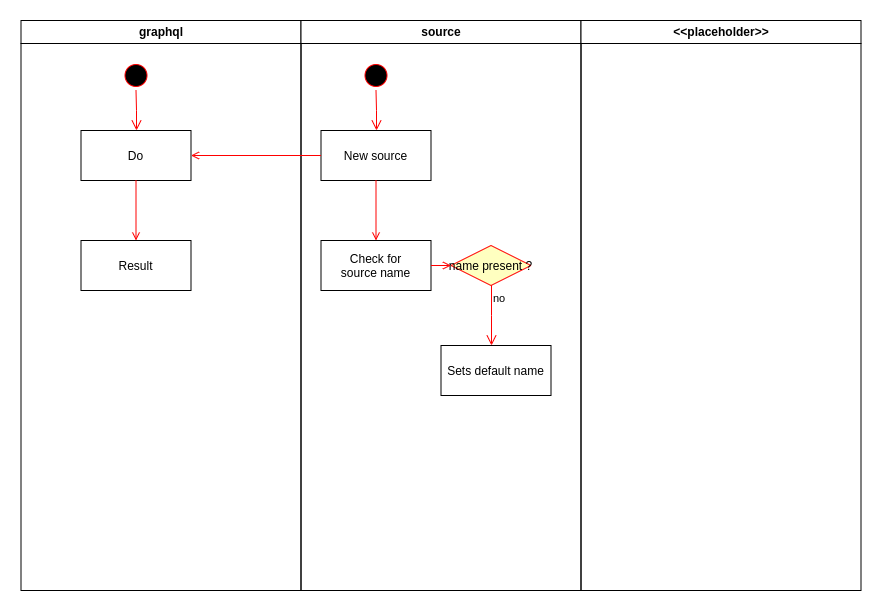

The diagram above was exported from draw.io. Its source (the exported page's mxGraphModel, read from the mxfile embedded in the PNG):
<mxGraphModel dx="1246" dy="512" grid="1" gridSize="10" guides="1" tooltips="1" connect="1" arrows="1" fold="1" page="1" pageScale="1" pageWidth="1169" pageHeight="826" background="none" math="0" shadow="0">
  <root>
    <mxCell id="0" />
    <mxCell id="1" parent="0" />
    <mxCell id="2" value="graphql" style="swimlane;whiteSpace=wrap" parent="1" vertex="1">
      <mxGeometry x="164.5" y="128" width="280" height="570" as="geometry" />
    </mxCell>
    <mxCell id="5" value="" style="ellipse;shape=startState;fillColor=#000000;strokeColor=#ff0000;" parent="2" vertex="1">
      <mxGeometry x="100" y="40" width="30" height="30" as="geometry" />
    </mxCell>
    <mxCell id="6" value="" style="edgeStyle=elbowEdgeStyle;elbow=horizontal;verticalAlign=bottom;endArrow=open;endSize=8;strokeColor=#FF0000;endFill=1;rounded=0" parent="2" source="5" target="7" edge="1">
      <mxGeometry x="100" y="40" as="geometry">
        <mxPoint x="115" y="110" as="targetPoint" />
      </mxGeometry>
    </mxCell>
    <mxCell id="7" value="Do" style="" parent="2" vertex="1">
      <mxGeometry x="60" y="110" width="110" height="50" as="geometry" />
    </mxCell>
    <mxCell id="8" value="Result" style="" parent="2" vertex="1">
      <mxGeometry x="60" y="220" width="110" height="50" as="geometry" />
    </mxCell>
    <mxCell id="9" value="" style="endArrow=open;strokeColor=#FF0000;endFill=1;rounded=0" parent="2" source="7" target="8" edge="1">
      <mxGeometry relative="1" as="geometry" />
    </mxCell>
    <mxCell id="3" value="source" style="swimlane;whiteSpace=wrap;startSize=23;" parent="1" vertex="1">
      <mxGeometry x="444.5" y="128" width="280" height="570" as="geometry" />
    </mxCell>
    <mxCell id="13" value="" style="ellipse;shape=startState;fillColor=#000000;strokeColor=#ff0000;" parent="3" vertex="1">
      <mxGeometry x="60" y="40" width="30" height="30" as="geometry" />
    </mxCell>
    <mxCell id="14" value="" style="edgeStyle=elbowEdgeStyle;elbow=horizontal;verticalAlign=bottom;endArrow=open;endSize=8;strokeColor=#FF0000;endFill=1;rounded=0" parent="3" source="13" target="15" edge="1">
      <mxGeometry x="40" y="20" as="geometry">
        <mxPoint x="55" y="90" as="targetPoint" />
      </mxGeometry>
    </mxCell>
    <mxCell id="15" value="New source" style="" parent="3" vertex="1">
      <mxGeometry x="20" y="110" width="110" height="50" as="geometry" />
    </mxCell>
    <mxCell id="16" value="Check for&#10;source name" style="" parent="3" vertex="1">
      <mxGeometry x="20" y="220" width="110" height="50" as="geometry" />
    </mxCell>
    <mxCell id="17" value="" style="endArrow=open;strokeColor=#FF0000;endFill=1;rounded=0" parent="3" source="15" target="16" edge="1">
      <mxGeometry relative="1" as="geometry" />
    </mxCell>
    <mxCell id="21" value="name present ?" style="rhombus;fillColor=#ffffc0;strokeColor=#ff0000;" parent="3" vertex="1">
      <mxGeometry x="150" y="225" width="80" height="40" as="geometry" />
    </mxCell>
    <mxCell id="23" value="no" style="edgeStyle=elbowEdgeStyle;elbow=horizontal;align=left;verticalAlign=top;endArrow=open;endSize=8;strokeColor=#FF0000;endFill=1;rounded=0" parent="3" source="21" target="30" edge="1">
      <mxGeometry x="-1" relative="1" as="geometry">
        <mxPoint x="190" y="305" as="targetPoint" />
      </mxGeometry>
    </mxCell>
    <mxCell id="24" value="" style="endArrow=open;strokeColor=#FF0000;endFill=1;rounded=0" parent="3" source="16" target="21" edge="1">
      <mxGeometry relative="1" as="geometry" />
    </mxCell>
    <mxCell id="30" value="Sets default name" style="" parent="3" vertex="1">
      <mxGeometry x="140" y="325" width="110" height="50" as="geometry" />
    </mxCell>
    <mxCell id="4" value="&lt;&lt;placeholder&gt;&gt;" style="swimlane;whiteSpace=wrap" parent="1" vertex="1">
      <mxGeometry x="724.5" y="128" width="280" height="570" as="geometry" />
    </mxCell>
    <mxCell id="20" value="" style="endArrow=open;strokeColor=#FF0000;endFill=1;rounded=0;entryX=1;entryY=0.5;entryDx=0;entryDy=0;exitX=0;exitY=0.5;exitDx=0;exitDy=0;" parent="1" source="15" target="7" edge="1">
      <mxGeometry relative="1" as="geometry" />
    </mxCell>
  </root>
</mxGraphModel>